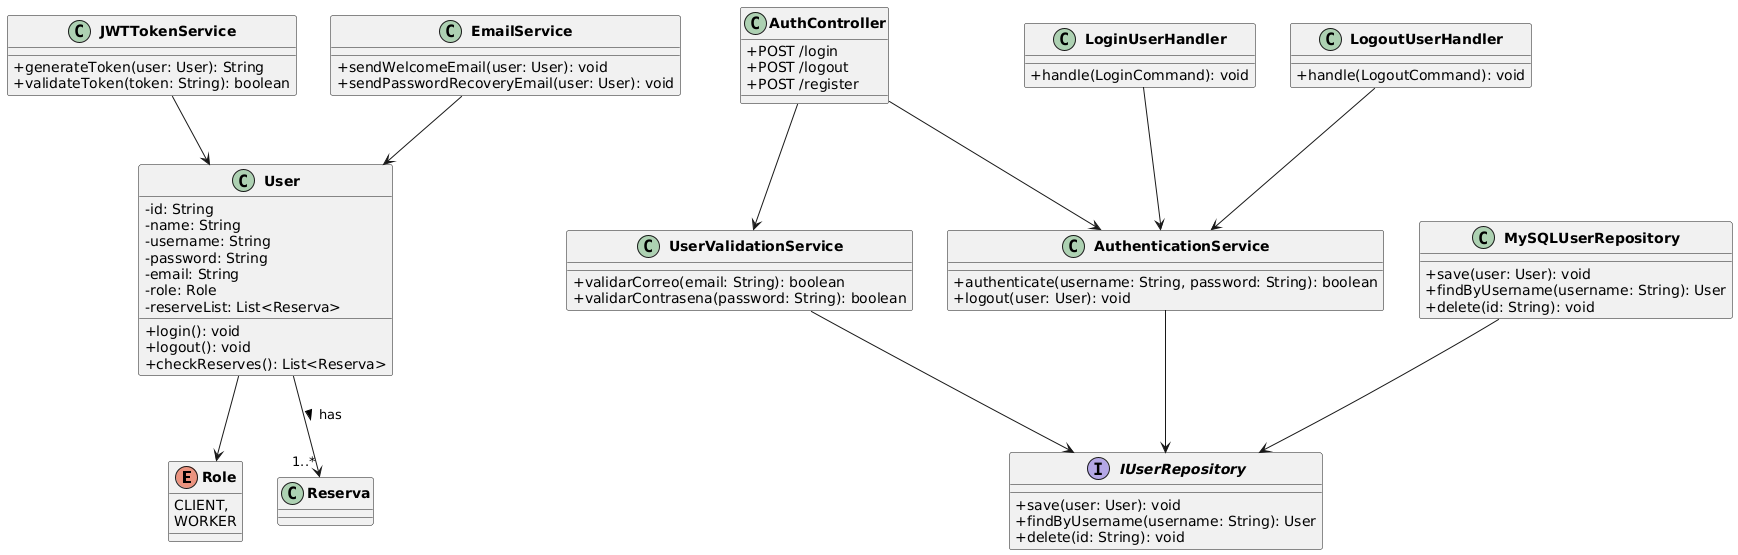

The diagram above was rendered by PlantUML. Its source (embedded in the PNG):
@startuml
skinparam classAttributeIconSize 0
skinparam classFontStyle bold

' Enumeraciones
enum Role {
  CLIENT,
  WORKER
}

' Entidades
class User {
  - id: String
  - name: String
  - username: String
  - password: String
  - email: String
  - role: Role
  - reserveList: List<Reserva>
  + login(): void
  + logout(): void
  + checkReserves(): List<Reserva>
}

' Servicios de Dominio
class AuthenticationService {
  + authenticate(username: String, password: String): boolean
  + logout(user: User): void
}

class UserValidationService {
  + validarCorreo(email: String): boolean
  + validarContrasena(password: String): boolean
}

' Interfaces
interface IUserRepository {
  + save(user: User): void
  + findByUsername(username: String): User
  + delete(id: String): void
}

' Controladores
class AuthController {
  + POST /login
  + POST /logout
  + POST /register
}

' Comandos
class LoginUserHandler {
  + handle(LoginCommand): void
}

class LogoutUserHandler {
  + handle(LogoutCommand): void
}

' Implementaciones de Repositorios
class MySQLUserRepository {
  + save(user: User): void
  + findByUsername(username: String): User
  + delete(id: String): void
}

' Servicios Externos
class JWTTokenService {
  + generateToken(user: User): String
  + validateToken(token: String): boolean
}

class EmailService {
  + sendWelcomeEmail(user: User): void
  + sendPasswordRecoveryEmail(user: User): void
}

' Relaciones
User --> Role
User --> "1..*" Reserva : has >
AuthenticationService --> IUserRepository
UserValidationService --> IUserRepository
AuthController --> AuthenticationService
AuthController --> UserValidationService
LoginUserHandler --> AuthenticationService
LogoutUserHandler --> AuthenticationService
MySQLUserRepository --> IUserRepository
JWTTokenService --> User
EmailService --> User
@enduml